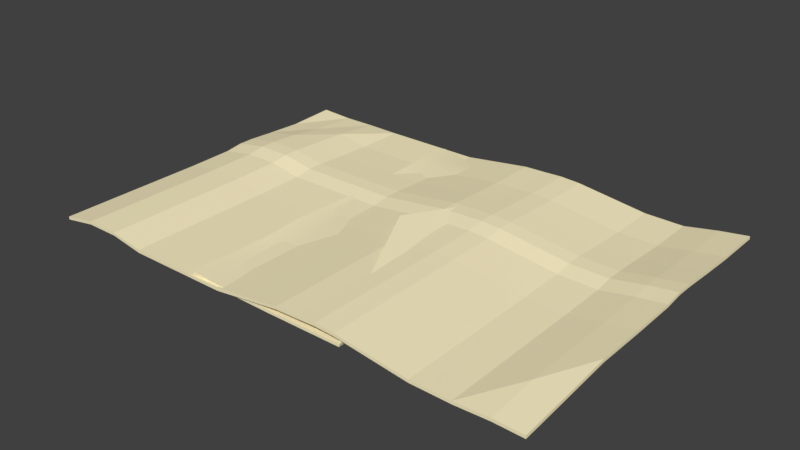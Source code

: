 # Source: LetterClosed.blend  (saved by Blender 2.79.0; exported with 4.5.12 LTS)
import bpy
from mathutils import Matrix  # noqa: F401  (used for matrix-valued properties, if any)

bpy.ops.wm.read_factory_settings(use_empty=True)
scene = bpy.context.scene
scene.name = 'Scene'

# ---- collections
col_collection_1 = bpy.data.collections.new('Collection 1'); scene.collection.children.link(col_collection_1)

# ---- materials (node trees are filled in below, after node groups)
mat_material_002 = bpy.data.materials.new('Material.002')
mat_material_002.alpha_threshold = 0.0
mat_material_002.use_transparent_shadow = False
mat_material_002.diffuse_color = (1.0, 0.8963, 0.5841, 1.0)
mat_material_002.roughness = 0.5
mat_material_001 = bpy.data.materials.new('Material.001')
mat_material_001.alpha_threshold = 0.0
mat_material_001.use_transparent_shadow = False
mat_material_001.diffuse_color = (1.0, 0.8963, 0.5841, 1.0)
mat_material_001.roughness = 0.5

# ---- material node trees

# ---- world
world_world = bpy.data.worlds.new('World'); scene.world = world_world
world_world.color = (0.05088, 0.05088, 0.05088)
world_world.use_sun_shadow = False
world_world.sun_shadow_jitter_overblur = 0.0
world_world.cycles.sampling_method = 'MANUAL'

# ---- meshes
me_plane_002 = bpy.data.meshes.new('Plane.002')
me_plane_002.from_pydata([(-0.3258, -0.6748, 0.01816), (0.3258, -0.6748, 0.0), (-0.3258, 0.6748, 0.007661), (0.3258, 0.6748, 0.0), (-0.3258, 0.5061, 0.009993), (-0.3258, 0.3374, 0.007661), (-0.3258, 0.1687, 0.007661), (-0.3258, 0.0, 0.007661), (-0.3258, -0.1687, 0.01623), (-0.3258, -0.3374, 0.007661), (-0.3258, -0.5061, 0.007661), (0.3258, -0.5061, 0.0), (0.3258, -0.3374, 0.0), (0.3258, -0.1687, 0.0), (0.3258, 0.0, 0.0), (0.3258, 0.1687, 0.0), (0.3258, 0.3374, 0.0), (0.3258, 0.5061, 0.0), (-0.3258, -0.5061, 0.01807), (-0.3258, -0.6748, 0.02857), (0.3295, -0.6748, 0.01041), (0.3295, 0.5061, 0.01041), (0.3295, 0.6748, 0.01041), (-0.3258, 0.6748, 0.01807), (-0.3258, 0.5061, 0.0204), (-0.3258, 0.3374, 0.01807), (-0.3258, 0.1687, 0.01807), (-0.3258, 0.0, 0.01807), (-0.3258, -0.1687, 0.02664), (-0.3258, -0.3374, 0.01807), (0.3295, -0.5061, 0.01041), (0.3295, -0.3374, 0.01041), (0.3295, -0.1687, 0.01041), (0.3295, 0.0, 0.01041), (0.3295, 0.1687, 0.01041), (0.3295, 0.3374, 0.01041), (0.1629, -0.3374, 0.01041), (0.2444, -0.5061, 0.01041), (2.98e-08, 0.0, 0.01041), (0.08146, -0.1687, 0.01041), (0.08146, 0.1687, 0.01041), (0.2444, 0.5061, 0.01041), (0.1629, 0.3374, 0.01041), (0.3258, 0.5061, 0.0211), (0.3258, 0.6748, 0.0211), (0.3258, -0.6748, 0.0211), (0.3258, -0.5061, 0.0211), (0.3258, -0.3374, 0.0211), (0.3258, -0.1687, 0.0211), (0.3258, 0.0, 0.0211), (0.3258, 0.1687, 0.0211), (0.3258, 0.3374, 0.0211), (0.1629, -0.3374, 0.05106), (0.2444, -0.5061, 0.03679), (2.98e-08, 0.0, 0.07347), (0.08146, -0.1687, 0.06331), (0.08146, 0.1687, 0.06331), (0.2444, 0.5061, 0.03679), (0.1629, 0.3374, 0.05106), (2.98e-08, 0.0, 0.06781), (0.08146, -0.1687, 0.0548), (0.1629, -0.3374, 0.04178), (0.2444, -0.5061, 0.02877), (0.3295, -0.6748, 0.01575), (0.08146, 0.1687, 0.05461), (0.1629, 0.3374, 0.04142), (0.2444, 0.5061, 0.02823), (0.3295, 0.6748, 0.01503), (0.1427, -6.067e-10, 0.03788), (0.1427, -6.067e-10, 0.03047), (0.2786, -0.4027, 0.01357), (0.3026, -0.5369, 0.01247), (0.2403, -0.2684, 0.01896), (0.1866, -0.1342, 0.02407), (0.1866, 0.1342, 0.02407), (0.2403, 0.2684, 0.01896), (0.2705, 0.4027, 0.01357), (0.2962, 0.5369, 0.0133), (0.1866, 0.1342, 0.03384), (0.2786, -0.4027, 0.02286), (0.2403, 0.2684, 0.02849), (0.2403, -0.2684, 0.0286), (0.1866, -0.1342, 0.03388), (0.3026, -0.5369, 0.01838), (0.2705, 0.4027, 0.02258), (0.2962, 0.5369, 0.01698), (-0.1437, -0.6748, 0.002319), (0.01918, -0.6748, 0.0), (0.1821, -0.6748, 0.0), (0.1821, 0.6748, 0.0), (0.01918, 0.6748, 0.0), (-0.1437, 0.6748, 0.0), (0.1821, -0.5061, 0.0), (0.01918, -0.5061, 0.0), (-0.1437, -0.5061, 0.0), (0.1821, -0.3374, 0.0), (0.01918, -0.3374, 0.0), (-0.1437, -0.3374, 0.0), (0.1821, -0.1687, 0.0), (0.01918, -0.1687, 0.003351), (-0.1437, -0.1687, 0.008571), (0.1821, 0.0, 0.0), (0.01918, 0.0, 0.0), (-0.1437, 0.0, 0.0), (0.1821, 0.1687, 0.0), (0.01918, 0.1687, 0.0), (-0.1437, 0.1687, 0.0), (0.1821, 0.3374, 0.0), (0.01918, 0.3374, 0.0), (-0.1437, 0.3374, 0.0), (0.1821, 0.5061, 0.005653), (0.01918, 0.5061, 0.01109), (-0.1437, 0.5061, 0.01109), (-0.1437, -0.6748, 0.01273), (0.01918, -0.6748, 0.01041), (0.1821, -0.6748, 0.01041), (0.1821, 0.6748, 0.01041), (0.01918, 0.6748, 0.01041), (-0.1437, 0.6748, 0.01041), (0.1186, -0.5061, 0.01041), (-0.02394, -0.5061, 0.01041), (-0.1665, -0.5061, 0.01041), (0.05511, -0.3374, 0.01041), (-0.06707, -0.3374, 0.01041), (-0.1893, -0.3374, 0.01041), (-0.008376, -0.1687, 0.01376), (-0.1102, -0.1687, 0.01898), (-0.212, -0.1687, 0.01898), (-0.07187, 0.0, 0.01041), (-0.1533, 0.0, 0.01041), (-0.2348, 0.0, 0.01041), (-0.008376, 0.1687, 0.01041), (-0.1102, 0.1687, 0.01041), (-0.212, 0.1687, 0.01041), (0.05511, 0.3374, 0.01041), (-0.06707, 0.3374, 0.01041), (-0.1893, 0.3374, 0.01041), (0.1186, 0.5061, 0.01606), (-0.02394, 0.5061, 0.0215), (-0.1665, 0.5061, 0.0215), (0.3258, 0.5904, 0.0), (-0.3258, 0.5904, 0.009341), (0.3295, 0.5904, 0.01041), (-0.3258, 0.5904, 0.01975), (0.2851, 0.5904, 0.01041), (0.2851, 0.5904, 0.02895), (0.2851, 0.5904, 0.02163), (0.2834, 0.4698, 0.01344), (0.2834, 0.4698, 0.01978), (-0.1551, 0.5904, 0.02084), (-0.002381, 0.5904, 0.02084), (0.1503, 0.5904, 0.01541), (-0.1437, 0.5904, 0.01044), (0.01918, 0.5904, 0.01044), (0.1821, 0.5904, 0.005001), (-0.2348, 0.6748, 0.0), (-0.2348, -0.5061, 0.0), (-0.2348, -0.3374, 0.0), (-0.2348, -0.1687, 0.008571), (-0.2348, 0.0, 0.0), (-0.2348, 0.1687, 0.0), (-0.2348, 0.3374, 0.0), (-0.2348, 0.5061, 0.00671), (-0.2348, 0.6748, 0.01041), (-0.2462, -0.5061, 0.01041), (-0.2575, -0.3374, 0.01041), (-0.2689, -0.1687, 0.01898), (-0.2803, 0.0, 0.01041), (-0.2689, 0.1687, 0.01041), (-0.2575, 0.3374, 0.01041), (-0.2462, 0.5061, 0.01712), (-0.2348, -0.6748, 0.006411), (-0.2348, -0.6748, 0.01682), (-0.2348, 0.5904, 0.006058), (-0.2405, 0.5904, 0.01647), (0.3295, -0.5061, 0.01575), (0.3295, -0.1687, 0.01575), (0.3295, -0.3374, 0.01575), (0.3295, 0.0, 0.01575), (0.3295, 0.5061, 0.01575), (0.3295, 0.1687, 0.01575), (0.3295, 0.3374, 0.01575), (-0.3258, -0.5061, 0.007661), (-0.3258, -0.5061, 0.007661), (-0.3258, -0.6748, 0.01816), (-0.3258, -0.6748, 0.01816), (0.1821, -0.6748, 0.0), (0.1821, -0.6748, 0.0), (0.3258, -0.6748, 0.0), (0.3258, -0.6748, 0.0), (0.3258, 0.5904, 0.0), (0.3258, 0.5904, 0.0), (0.3258, 0.6748, 0.0), (0.3258, 0.6748, 0.0), (-0.2348, 0.6748, 0.0), (-0.2348, 0.6748, 0.0), (-0.3258, 0.6748, 0.007661), (-0.3258, 0.6748, 0.007661), (-0.3258, 0.5904, 0.009341), (-0.3258, 0.5904, 0.009341), (-0.3258, 0.5061, 0.009993), (-0.3258, 0.5061, 0.009993), (-0.3258, 0.3374, 0.007661), (-0.3258, 0.3374, 0.007661), (-0.3258, 0.1687, 0.007661), (-0.3258, 0.1687, 0.007661), (-0.3258, 0.0, 0.007661), (-0.3258, 0.0, 0.007661), (-0.3258, -0.1687, 0.01623), (-0.3258, -0.1687, 0.01623), (-0.3258, -0.3374, 0.007661), (-0.3258, -0.3374, 0.007661), (0.3258, -0.5061, 0.0), (0.3258, -0.5061, 0.0), (0.3258, -0.3374, 0.0), (0.3258, -0.3374, 0.0), (0.3258, -0.1687, 0.0), (0.3258, -0.1687, 0.0), (0.3258, 0.0, 0.0), (0.3258, 0.0, 0.0), (0.3258, 0.1687, 0.0), (0.3258, 0.1687, 0.0), (0.3258, 0.3374, 0.0), (0.3258, 0.3374, 0.0), (0.3258, 0.5061, 0.0), (0.3258, 0.5061, 0.0), (-0.3258, -0.5061, 0.01807), (-0.3258, -0.5061, 0.01807), (-0.3258, -0.6748, 0.02857), (-0.3258, -0.6748, 0.02857), (0.1821, -0.6748, 0.01041), (0.1821, -0.6748, 0.01041), (0.3295, -0.6748, 0.01041), (0.3295, -0.6748, 0.01041), (0.3295, -0.6748, 0.01041), (0.3295, -0.6748, 0.01041), (0.3295, 0.5904, 0.01041), (0.3295, 0.5904, 0.01041), (0.3295, 0.6748, 0.01041), (0.3295, 0.6748, 0.01041), (0.3295, 0.6748, 0.01041), (0.3295, 0.6748, 0.01041), (-0.2348, 0.6748, 0.01041), (-0.2348, 0.6748, 0.01041), (-0.3258, 0.6748, 0.01807), (-0.3258, 0.6748, 0.01807), (-0.3258, 0.5904, 0.01975), (-0.3258, 0.5904, 0.01975), (-0.3258, 0.5061, 0.0204), (-0.3258, 0.5061, 0.0204), (-0.3258, 0.3374, 0.01807), (-0.3258, 0.3374, 0.01807), (-0.3258, 0.1687, 0.01807), (-0.3258, 0.1687, 0.01807), (-0.3258, 0.0, 0.01807), (-0.3258, 0.0, 0.01807), (-0.3258, -0.1687, 0.02664), (-0.3258, -0.1687, 0.02664), (-0.3258, -0.3374, 0.01807), (-0.3258, -0.3374, 0.01807), (0.3295, -0.5061, 0.01041), (0.3295, -0.5061, 0.01041), (0.3295, -0.3374, 0.01041), (0.3295, -0.3374, 0.01041), (0.3295, -0.1687, 0.01041), (0.3295, -0.1687, 0.01041), (0.3295, 0.0, 0.01041), (0.3295, 0.0, 0.01041), (0.3295, 0.1687, 0.01041), (0.3295, 0.1687, 0.01041), (0.3295, 0.3374, 0.01041), (0.3295, 0.3374, 0.01041), (0.3295, 0.5061, 0.01041), (0.3295, 0.5061, 0.01041), (0.3258, 0.5061, 0.0211), (0.3258, 0.6748, 0.0211), (0.3258, 0.6748, 0.0211), (0.3258, -0.6748, 0.0211), (0.3258, -0.6748, 0.0211), (0.3258, -0.5061, 0.0211), (0.3258, -0.3374, 0.0211), (0.3258, -0.1687, 0.0211), (0.3258, 0.0, 0.0211), (0.3258, 0.1687, 0.0211), (0.3258, 0.3374, 0.0211), (0.2444, -0.5061, 0.03679), (0.1629, -0.3374, 0.05106), (0.08146, -0.1687, 0.06331), (2.98e-08, 0.0, 0.07347), (2.98e-08, 0.0, 0.07347), (0.08146, 0.1687, 0.06331), (0.1629, 0.3374, 0.05106), (0.2851, 0.5904, 0.02895), (0.2444, 0.5061, 0.03679), (0.3295, 0.6748, 0.01503), (0.3295, 0.6748, 0.01503), (0.3295, 0.6748, 0.01503), (0.3295, 0.6748, 0.01503), (0.3295, -0.6748, 0.01575), (0.3295, -0.6748, 0.01575), (0.3295, -0.6748, 0.01575), (0.3295, -0.6748, 0.01575), (0.2962, 0.5369, 0.01698), (0.2962, 0.5369, 0.0133), (2.98e-08, 0.0, 0.06781), (2.98e-08, 0.0, 0.06781), (0.2444, -0.5061, 0.02877), (0.1629, -0.3374, 0.04178), (0.08146, -0.1687, 0.0548), (0.1629, 0.3374, 0.04142), (0.2444, 0.5061, 0.02823), (0.2851, 0.5904, 0.02163), (0.08146, 0.1687, 0.05461), (0.1427, -6.067e-10, 0.03788), (0.1427, -6.067e-10, 0.03788), (0.1427, -6.067e-10, 0.03047), (0.1427, -6.067e-10, 0.03047), (0.2786, -0.4027, 0.01357), (0.3026, -0.5369, 0.01247), (0.2403, -0.2684, 0.01896), (0.1866, -0.1342, 0.02407), (0.1866, 0.1342, 0.02407), (0.2403, 0.2684, 0.01896), (0.2834, 0.4698, 0.01344), (0.2705, 0.4027, 0.01357), (0.2786, -0.4027, 0.02286), (0.2403, -0.2684, 0.0286), (0.3026, -0.5369, 0.01838), (0.1866, -0.1342, 0.03388), (0.2403, 0.2684, 0.02849), (0.2705, 0.4027, 0.02258), (0.2834, 0.4698, 0.01978), (0.1866, 0.1342, 0.03384), (-0.2348, -0.6748, 0.006411), (-0.2348, -0.6748, 0.006411), (-0.1437, -0.6748, 0.002319), (-0.1437, -0.6748, 0.002319), (0.01918, -0.6748, 0.0), (0.01918, -0.6748, 0.0), (0.1821, 0.6748, 0.0), (0.1821, 0.6748, 0.0), (0.01918, 0.6748, 0.0), (0.01918, 0.6748, 0.0), (-0.1437, 0.6748, 0.0), (-0.1437, 0.6748, 0.0), (-0.2348, -0.6748, 0.01682), (-0.2348, -0.6748, 0.01682), (-0.1437, -0.6748, 0.01273), (-0.1437, -0.6748, 0.01273), (0.01918, -0.6748, 0.01041), (0.01918, -0.6748, 0.01041), (0.1821, 0.6748, 0.01041), (0.1821, 0.6748, 0.01041), (0.01918, 0.6748, 0.01041), (0.01918, 0.6748, 0.01041), (-0.1437, 0.6748, 0.01041), (-0.1437, 0.6748, 0.01041), (0.3295, 0.0, 0.01575), (0.3295, 0.1687, 0.01575), (0.3295, 0.3374, 0.01575), (0.3295, 0.5061, 0.01575), (0.3295, -0.5061, 0.01575), (0.3295, -0.3374, 0.01575), (0.3295, -0.1687, 0.01575)], [], [(154, 339, 192, 190), (186, 92, 212, 188), (92, 95, 214, 212), (95, 98, 216, 214), (98, 101, 218, 216), (101, 104, 220, 218), (104, 107, 222, 220), (107, 110, 224, 222), (151, 144, 239, 351), (230, 232, 37, 119), (119, 37, 36, 122), (122, 36, 39, 125), (125, 39, 38, 128), (128, 38, 40, 131), (131, 40, 42, 134), (134, 42, 41, 137), (88, 189, 234, 115), (221, 223, 270, 269), (209, 210, 258, 257), (140, 193, 238, 236), (16, 225, 272, 271), (211, 183, 227, 259), (194, 196, 244, 242), (1, 213, 260, 233), (198, 200, 248, 246), (11, 215, 262, 261), (201, 202, 250, 249), (12, 217, 264, 263), (203, 204, 252, 251), (13, 219, 266, 265), (205, 206, 254, 253), (182, 184, 228, 226), (14, 15, 268, 267), (207, 208, 256, 255), (305, 64, 78, 314), (35, 273, 360, 181), (273, 237, 241, 296, 360), (34, 35, 181, 180), (33, 34, 180, 178), (32, 33, 178, 176), (60, 305, 314, 82), (31, 32, 176, 362), (285, 277, 279), (286, 285, 279, 280), (55, 286, 280, 48), (288, 55, 48, 49), (290, 288, 49, 50), (291, 290, 50, 51), (275, 292, 293, 274), (293, 291, 51, 274), (311, 295, 302, 331), (300, 306, 325, 83), (235, 30, 175, 299), (65, 310, 330, 80), (306, 307, 326, 325), (297, 240, 303, 85), (30, 31, 362, 175), (38, 39, 320, 315), (61, 62, 53, 52), (62, 298, 278, 53), (304, 308, 287, 289), (308, 61, 52, 287), (66, 309, 58, 57), (146, 66, 57, 145), (312, 59, 54, 56), (309, 312, 56, 58), (321, 316, 313, 332), (69, 73, 328, 68), (317, 318, 327, 79), (322, 321, 332, 329), (319, 317, 79, 81), (147, 324, 84, 148), (73, 319, 81, 328), (324, 322, 329, 84), (307, 60, 82, 326), (40, 38, 315, 74), (64, 65, 80, 78), (37, 232, 71, 70), (42, 40, 74, 75), (36, 37, 70, 72), (144, 41, 76, 323), (39, 36, 72, 320), (41, 42, 75, 76), (20, 301, 327, 318), (3, 89, 116, 22), (340, 341, 353, 352), (342, 343, 355, 354), (333, 335, 347, 345), (336, 337, 349, 348), (338, 187, 231, 350), (169, 136, 139, 170), (136, 135, 138, 139), (135, 134, 137, 138), (168, 133, 136, 169), (133, 132, 135, 136), (132, 131, 134, 135), (167, 130, 133, 168), (130, 129, 132, 133), (129, 128, 131, 132), (166, 127, 130, 167), (127, 126, 129, 130), (126, 125, 128, 129), (165, 124, 127, 166), (124, 123, 126, 127), (123, 122, 125, 126), (164, 121, 124, 165), (121, 120, 123, 124), (120, 119, 122, 123), (346, 113, 121, 164), (113, 114, 120, 121), (114, 230, 119, 120), (174, 149, 356, 243), (149, 150, 117, 356), (150, 151, 351, 117), (161, 162, 112, 109), (109, 112, 111, 108), (108, 111, 110, 107), (160, 161, 109, 106), (106, 109, 108, 105), (105, 108, 107, 104), (159, 160, 106, 103), (103, 106, 105, 102), (102, 105, 104, 101), (158, 159, 103, 100), (100, 103, 102, 99), (99, 102, 101, 98), (157, 158, 100, 97), (97, 100, 99, 96), (96, 99, 98, 95), (156, 157, 97, 94), (94, 97, 96, 93), (93, 96, 95, 92), (334, 156, 94, 86), (86, 94, 93, 87), (87, 93, 92, 186), (173, 195, 344, 152), (152, 344, 90, 153), (153, 90, 339, 154), (111, 153, 154, 110), (112, 152, 153, 111), (162, 173, 152, 112), (138, 137, 151, 150), (139, 138, 150, 149), (170, 139, 149, 174), (239, 144, 323, 77), (303, 147, 148, 85), (294, 146, 145, 276), (310, 311, 331, 330), (197, 199, 247, 245), (17, 191, 142, 21), (137, 41, 144, 151), (110, 154, 190, 224), (24, 170, 174, 143), (4, 141, 173, 162), (141, 2, 195, 173), (185, 10, 156, 334), (10, 9, 157, 156), (9, 8, 158, 157), (8, 7, 159, 158), (7, 6, 160, 159), (6, 5, 161, 160), (5, 4, 162, 161), (143, 174, 243, 23), (229, 346, 164, 18), (18, 164, 165, 29), (29, 165, 166, 28), (28, 166, 167, 27), (27, 167, 168, 26), (26, 168, 169, 25), (25, 169, 170, 24), (0, 171, 172, 19), (91, 155, 163, 118), (357, 358, 283, 282), (359, 179, 43, 284), (361, 177, 47, 46), (179, 67, 44, 43), (363, 357, 282, 281), (63, 361, 46, 45), (358, 359, 284, 283), (177, 363, 281, 47)])
me_plane_002.polygons.foreach_set('use_smooth', [True] * 180)
_k = set([(0, 19), (0, 171), (1, 213), (1, 233), (2, 141), (2, 195), (3, 22), (3, 89), (4, 5), (4, 141), (5, 6), (6, 7), (7, 8), (8, 9), (9, 10), (10, 185), (11, 215), (11, 261), (12, 217), (12, 263), (13, 219), (13, 265), (14, 15), (14, 267), (15, 268), (16, 225), (16, 271), (17, 21), (17, 191), (18, 29), (18, 229), (19, 172), (21, 142), (22, 116), (23, 143), (23, 243), (24, 25), (24, 143), (25, 26), (26, 27), (27, 28), (28, 29), (30, 31), (30, 235), (31, 32), (32, 33), (33, 34), (34, 35), (35, 273), (86, 87), (86, 334), (87, 186), (88, 115), (88, 189), (89, 116), (90, 339), (90, 344), (91, 118), (91, 155), (113, 114), (113, 346), (114, 230), (115, 234), (117, 351), (117, 356), (118, 163), (140, 193), (140, 236), (142, 191), (155, 163), (171, 172), (182, 184), (182, 226), (183, 211), (183, 227), (184, 228), (185, 334), (186, 188), (187, 231), (187, 338), (188, 212), (189, 234), (190, 192), (190, 224), (192, 339), (193, 238), (194, 196), (194, 242), (195, 344), (196, 244), (197, 199), (197, 245), (198, 200), (198, 246), (199, 247), (200, 248), (201, 202), (201, 249), (202, 250), (203, 204), (203, 251), (204, 252), (205, 206), (205, 253), (206, 254), (207, 208), (207, 255), (208, 256), (209, 210), (209, 257), (210, 258), (211, 259), (212, 214), (213, 260), (214, 216), (215, 262), (216, 218), (217, 264), (218, 220), (219, 266), (220, 222), (221, 223), (221, 269), (222, 224), (223, 270), (225, 272), (226, 228), (227, 259), (229, 346), (230, 232), (231, 350), (233, 260), (236, 238), (237, 241), (237, 273), (239, 351), (242, 244), (243, 356), (245, 247), (246, 248), (249, 250), (251, 252), (253, 254), (255, 256), (257, 258), (261, 262), (263, 264), (265, 266), (267, 268), (269, 270), (271, 272), (333, 335), (333, 345), (335, 347), (336, 337), (336, 348), (337, 349), (338, 350), (340, 341), (340, 352), (341, 353), (342, 343), (342, 354), (343, 355), (345, 347), (348, 349), (352, 353), (354, 355)])
me_plane_002.attributes.new('sharp_edge', 'BOOLEAN', 'EDGE').data.foreach_set('value', [ (min(e.vertices), max(e.vertices)) in _k for e in me_plane_002.edges])
me_plane_002.materials.append(mat_material_002)
me_plane_002.use_remesh_preserve_volume = False
me_plane_002.use_remesh_preserve_attributes = False
me_plane_002.use_mirror_vertex_groups = False
me_plane_002.update()
me_plane = bpy.data.meshes.new('Plane')
me_plane.from_pydata([(-1.0, -0.684, 0.0), (1.0, -0.684, 0.001943), (-1.0, 0.684, 0.007805), (1.0, 0.684, 0.0393), (-1.0, 0.4886, 0.0), (-1.0, 0.3446, 0.006435), (-1.0, 0.0899, 0.003098), (-1.0, -0.09771, 0.0), (-1.0, -0.2931, 0.0), (-1.0, -0.4886, 0.0), (1.0, -0.4886, 0.02032), (1.0, -0.2931, 0.0393), (1.0, -0.09771, 0.0393), (1.0, 0.0899, 0.0424), (1.0, 0.3446, 0.04573), (1.0, 0.4886, 0.0393), (-0.6, -0.684, 0.0), (-0.2, -0.684, 0.0), (0.2359, -0.684, 0.04088), (0.6, -0.684, 0.0), (0.6, 0.684, 0.0), (0.2359, 0.684, 0.04088), (-0.2, 0.684, 0.0), (-0.6, 0.684, 0.0), (0.6, -0.4886, 0.0), (0.2359, -0.4886, 0.04088), (-0.2, -0.4886, 0.0), (-0.6, -0.4886, 0.0), (0.6, -0.2931, 0.0), (0.2359, -0.2931, 0.04088), (-0.2, -0.2931, 0.0), (-0.6, -0.2931, 0.0), (0.6, -0.09771, 0.0), (0.2359, -0.09771, 0.04088), (-0.2, -0.09771, 0.0), (-0.6, -0.09771, 0.0), (0.6, 0.0899, 0.003098), (0.2359, 0.0899, 0.04398), (-0.2, 0.0899, 0.003098), (-0.6, 0.0899, 0.003098), (0.6, 0.3446, 0.006435), (0.2359, 0.3446, 0.04731), (-0.2, 0.3446, 0.006435), (-0.6, 0.3446, 0.006435), (0.6, 0.4886, 0.0), (0.2359, 0.4886, 0.04088), (-0.2, 0.4886, 0.0), (-0.6, 0.4886, 0.0), (0.07231, -0.684, 0.03547), (0.07231, 0.684, 0.03547), (0.07231, -0.4886, 0.03547), (0.07231, -0.2931, 0.03547), (0.07231, -0.09771, 0.03547), (0.07231, 0.0899, 0.03856), (0.07231, 0.3446, 0.0419), (0.07231, 0.4886, 0.03547), (0.315, -0.684, 0.03712), (0.315, 0.684, 0.03712), (0.315, -0.4886, 0.03712), (0.315, -0.2931, 0.03712), (0.315, -0.09771, 0.03712), (0.315, 0.0899, 0.04021), (0.315, 0.3446, 0.04355), (0.315, 0.4886, 0.03712), (0.1626, -0.684, 0.03815), (0.1626, 0.684, 0.03815), (0.1626, -0.4886, 0.03815), (0.1626, -0.2931, 0.03815), (0.1626, -0.09771, 0.03815), (0.1626, 0.0899, 0.04125), (0.1626, 0.3446, 0.04458), (0.1626, 0.4886, 0.03815), (-0.7333, 0.684, 0.002005), (-0.8667, 0.684, 0.001184), (-0.7333, -0.4886, 0.02275), (-0.8667, -0.4886, 0.02275), (-0.7333, -0.2931, 0.02275), (-0.8667, -0.2931, 0.02275), (-0.7333, -0.09771, 0.02275), (-0.8667, -0.09771, 0.02275), (-0.7333, 0.0899, 0.02585), (-0.8667, 0.0899, 0.02585), (-0.7333, 0.3446, 0.02918), (-0.8667, 0.3446, 0.02918), (-0.7333, 0.4886, 0.02275), (-0.8667, 0.4886, 0.01276), (-0.8667, -0.684, 0.02275), (-0.7333, -0.684, 0.02275), (0.7545, -0.684, -0.00183), (0.8878, -0.684, 0.004192), (0.8878, 0.684, 0.02317), (0.7545, 0.684, -0.00183), (0.8878, -0.4886, 0.02317), (0.7545, -0.4886, -0.00183), (0.8878, -0.2931, 0.02317), (0.7545, -0.2931, -0.00183), (0.8878, -0.09771, 0.02317), (0.7545, -0.09771, -0.00183), (0.8878, 0.0899, 0.02627), (0.7545, 0.0899, 0.001269), (0.8878, 0.3446, 0.0296), (0.7545, 0.3446, 0.004605), (0.8878, 0.4886, 0.02317), (0.7545, 0.4886, -0.00183), (-1.0, 0.228, 0.01289), (-1.0, 0.1629, 0.01289), (1.0, 0.1629, 0.05219), (1.0, 0.228, 0.05219), (-0.6, 0.1629, 0.01289), (-0.6, 0.228, 0.01289), (-0.2, 0.1629, 0.01289), (-0.2, 0.228, 0.01289), (0.2359, 0.1629, 0.05377), (0.2359, 0.228, 0.05377), (0.6, 0.1629, 0.01289), (0.6, 0.228, 0.01289), (0.07231, 0.1629, 0.04836), (0.07231, 0.228, 0.04836), (0.315, 0.1629, 0.05001), (0.315, 0.228, 0.05001), (0.1626, 0.1629, 0.05104), (0.1626, 0.228, 0.05104), (-0.8667, 0.1629, 0.03564), (-0.8667, 0.228, 0.03564), (-0.7333, 0.1629, 0.03564), (-0.7333, 0.228, 0.03564), (0.7545, 0.1629, 0.01106), (0.7545, 0.228, 0.01106), (0.8878, 0.1629, 0.03606), (0.8878, 0.228, 0.03606), (-1.0, -0.6841, 0.01169), (0.9997, -0.6841, 0.01364), (-1.0, 0.6839, 0.0195), (0.9997, 0.6839, 0.05099), (-1.0, 0.4885, 0.01169), (-1.0, 0.3445, 0.01813), (-1.0, 0.08984, 0.01479), (-1.0, -0.09778, 0.01169), (-1.0, -0.2932, 0.01169), (-1.0, -0.4886, 0.01169), (0.9997, -0.4886, 0.03201), (0.9997, -0.2932, 0.05099), (0.9997, -0.09778, 0.05099), (0.9997, 0.08984, 0.05409), (0.9997, 0.3445, 0.05742), (0.9997, 0.4885, 0.05099), (-0.6003, -0.6841, 0.01169), (-0.2003, -0.6841, 0.01169), (0.2356, -0.6841, 0.05257), (0.5997, -0.6841, 0.01169), (0.5997, 0.6839, 0.01169), (0.2356, 0.6839, 0.05257), (-0.2003, 0.6839, 0.01169), (-0.6003, 0.6839, 0.01169), (0.5997, -0.4886, 0.01169), (0.2356, -0.4886, 0.05257), (-0.2003, -0.4886, 0.01169), (-0.6003, -0.4886, 0.01169), (0.5997, -0.2932, 0.01169), (0.2356, -0.2932, 0.05257), (-0.2003, -0.2932, 0.01169), (-0.6003, -0.2932, 0.01169), (0.5997, -0.09778, 0.01169), (0.2356, -0.09778, 0.05257), (-0.2003, -0.09778, 0.01169), (-0.6003, -0.09778, 0.01169), (0.5997, 0.08984, 0.01479), (0.2356, 0.08984, 0.05567), (-0.2003, 0.08984, 0.01479), (-0.6003, 0.08984, 0.01479), (0.5997, 0.3445, 0.01813), (0.2356, 0.3445, 0.05901), (-0.2003, 0.3445, 0.01813), (-0.6003, 0.3445, 0.01813), (0.5997, 0.4885, 0.01169), (0.2356, 0.4885, 0.05257), (-0.2003, 0.4885, 0.01169), (-0.6003, 0.4885, 0.01169), (0.072, -0.6841, 0.04716), (0.072, 0.6839, 0.04716), (0.072, -0.4886, 0.04716), (0.072, -0.2932, 0.04716), (0.072, -0.09778, 0.04716), (0.072, 0.08984, 0.05026), (0.072, 0.3445, 0.05359), (0.072, 0.4885, 0.04716), (0.3147, -0.6841, 0.04881), (0.3147, 0.6839, 0.04881), (0.3147, -0.4886, 0.04881), (0.3147, -0.2932, 0.04881), (0.3147, -0.09778, 0.04881), (0.3147, 0.08984, 0.05191), (0.3147, 0.3445, 0.05524), (0.3147, 0.4885, 0.04881), (0.1623, -0.6841, 0.04984), (0.1623, 0.6839, 0.04984), (0.1623, -0.4886, 0.04984), (0.1623, -0.2932, 0.04984), (0.1623, -0.09778, 0.04984), (0.1623, 0.08984, 0.05294), (0.1623, 0.3445, 0.05628), (0.1623, 0.4885, 0.04984), (-0.7336, 0.6839, 0.0137), (-0.867, 0.6839, 0.01288), (-0.7336, -0.4886, 0.03444), (-0.867, -0.4886, 0.03444), (-0.7336, -0.2932, 0.03444), (-0.867, -0.2932, 0.03444), (-0.7336, -0.09778, 0.03444), (-0.867, -0.09778, 0.03444), (-0.7336, 0.08984, 0.03754), (-0.867, 0.08984, 0.03754), (-0.7336, 0.3445, 0.04088), (-0.867, 0.3445, 0.04088), (-0.7336, 0.4885, 0.03444), (-0.867, 0.4885, 0.02446), (-0.867, -0.6841, 0.03444), (-0.7336, -0.6841, 0.03444), (0.7542, -0.6841, 0.009863), (0.8875, -0.6841, 0.01588), (0.8875, 0.6839, 0.03486), (0.7542, 0.6839, 0.009863), (0.8875, -0.4886, 0.03486), (0.7542, -0.4886, 0.009863), (0.8875, -0.2932, 0.03486), (0.7542, -0.2932, 0.009863), (0.8875, -0.09778, 0.03486), (0.7542, -0.09778, 0.009863), (0.8875, 0.08984, 0.03796), (0.7542, 0.08984, 0.01296), (0.8875, 0.3445, 0.0413), (0.7542, 0.3445, 0.0163), (0.8875, 0.4885, 0.03486), (0.7542, 0.4885, 0.009863), (-1.0, 0.2279, 0.02458), (-1.0, 0.1628, 0.02458), (0.9997, 0.1628, 0.06388), (0.9997, 0.2279, 0.06388), (-0.6003, 0.1628, 0.02458), (-0.6003, 0.2279, 0.02458), (-0.2003, 0.1628, 0.02458), (-0.2003, 0.2279, 0.02458), (0.2356, 0.1628, 0.06546), (0.2356, 0.2279, 0.06546), (0.5997, 0.1628, 0.02458), (0.5997, 0.2279, 0.02458), (0.072, 0.1628, 0.06005), (0.072, 0.2279, 0.06005), (0.3147, 0.1628, 0.0617), (0.3147, 0.2279, 0.0617), (0.1623, 0.1628, 0.06273), (0.1623, 0.2279, 0.06273), (-0.867, 0.1628, 0.04733), (-0.867, 0.2279, 0.04733), (-0.7336, 0.1628, 0.04733), (-0.7336, 0.2279, 0.04733), (0.7542, 0.1628, 0.02275), (0.7542, 0.2279, 0.02275), (0.8875, 0.1628, 0.04775), (0.8875, 0.2279, 0.04775)], [], [(102, 90, 3, 15), (89, 10, 1), (92, 94, 11), (94, 96, 12, 11), (96, 98, 13, 12), (129, 100, 14, 107), (100, 102, 15, 14), (82, 84, 47, 43), (43, 47, 46, 42), (70, 71, 45, 41), (62, 63, 44, 40), (125, 82, 43, 109), (109, 43, 42, 111), (121, 70, 41, 113), (119, 62, 40, 115), (78, 80, 39, 35), (35, 39, 38, 34), (68, 69, 37, 33), (60, 61, 36, 32), (76, 78, 35, 31), (31, 35, 34, 30), (67, 68, 33, 29), (59, 60, 32, 28), (74, 76, 31, 27), (27, 31, 30, 26), (66, 67, 29, 25), (58, 59, 28, 24), (87, 74, 27, 16), (16, 27, 26, 17), (64, 66, 25, 18), (56, 58, 24, 19), (84, 72, 23, 47), (47, 23, 22, 46), (71, 65, 21, 45), (63, 57, 20, 44), (46, 22, 49, 55), (17, 26, 50, 48), (26, 30, 51, 50), (30, 34, 52, 51), (34, 38, 53, 52), (111, 42, 54, 117), (42, 46, 55, 54), (45, 21, 57, 63), (18, 25, 58, 56), (25, 29, 59, 58), (29, 33, 60, 59), (33, 37, 61, 60), (113, 41, 62, 119), (41, 45, 63, 62), (55, 49, 65, 71), (48, 50, 66, 64), (50, 51, 67, 66), (51, 52, 68, 67), (52, 53, 69, 68), (117, 54, 70, 121), (54, 55, 71, 70), (4, 2, 73), (85, 73, 72), (0, 9, 75, 86), (86, 75, 74, 87), (9, 8, 77, 75), (75, 77, 76, 74), (8, 7, 79, 77), (77, 79, 78, 76), (7, 6, 81, 79), (79, 81, 80, 78), (104, 5, 83, 123), (123, 83, 82, 125), (5, 85, 83), (83, 85, 84, 82), (40, 44, 103, 101), (101, 103, 102, 100), (115, 40, 101, 127), (127, 101, 100, 129), (32, 36, 99, 97), (97, 99, 98, 96), (28, 32, 97, 95), (95, 97, 96, 94), (24, 28, 95, 93), (93, 95, 94, 92), (19, 24, 93, 88), (88, 93, 92), (44, 20, 91, 103), (103, 91, 90, 102), (99, 126, 128, 98), (126, 127, 129, 128), (36, 114, 126, 99), (114, 115, 127, 126), (81, 122, 124, 80), (122, 123, 125, 124), (6, 105, 122, 81), (105, 104, 123, 122), (53, 116, 120, 69), (116, 117, 121, 120), (37, 112, 118, 61), (112, 113, 119, 118), (38, 110, 116, 53), (110, 111, 117, 116), (61, 118, 114, 36), (118, 119, 115, 114), (69, 120, 112, 37), (120, 121, 113, 112), (39, 108, 110, 38), (108, 109, 111, 110), (80, 124, 108, 39), (124, 125, 109, 108), (98, 128, 106, 13), (128, 129, 107, 106), (11, 10, 92), (92, 89, 88), (10, 89, 92), (72, 84, 85), (85, 5, 4), (73, 85, 4), (232, 145, 133, 220), (219, 131, 140), (222, 141, 224), (224, 141, 142, 226), (226, 142, 143, 228), (259, 237, 144, 230), (230, 144, 145, 232), (212, 173, 177, 214), (173, 172, 176, 177), (200, 171, 175, 201), (192, 170, 174, 193), (255, 239, 173, 212), (239, 241, 172, 173), (251, 243, 171, 200), (249, 245, 170, 192), (208, 165, 169, 210), (165, 164, 168, 169), (198, 163, 167, 199), (190, 162, 166, 191), (206, 161, 165, 208), (161, 160, 164, 165), (197, 159, 163, 198), (189, 158, 162, 190), (204, 157, 161, 206), (157, 156, 160, 161), (196, 155, 159, 197), (188, 154, 158, 189), (217, 146, 157, 204), (146, 147, 156, 157), (194, 148, 155, 196), (186, 149, 154, 188), (214, 177, 153, 202), (177, 176, 152, 153), (201, 175, 151, 195), (193, 174, 150, 187), (176, 185, 179, 152), (147, 178, 180, 156), (156, 180, 181, 160), (160, 181, 182, 164), (164, 182, 183, 168), (241, 247, 184, 172), (172, 184, 185, 176), (175, 193, 187, 151), (148, 186, 188, 155), (155, 188, 189, 159), (159, 189, 190, 163), (163, 190, 191, 167), (243, 249, 192, 171), (171, 192, 193, 175), (185, 201, 195, 179), (178, 194, 196, 180), (180, 196, 197, 181), (181, 197, 198, 182), (182, 198, 199, 183), (247, 251, 200, 184), (184, 200, 201, 185), (134, 203, 132), (215, 202, 203), (130, 216, 205, 139), (216, 217, 204, 205), (139, 205, 207, 138), (205, 204, 206, 207), (138, 207, 209, 137), (207, 206, 208, 209), (137, 209, 211, 136), (209, 208, 210, 211), (234, 253, 213, 135), (253, 255, 212, 213), (135, 213, 215), (213, 212, 214, 215), (170, 231, 233, 174), (231, 230, 232, 233), (245, 257, 231, 170), (257, 259, 230, 231), (162, 227, 229, 166), (227, 226, 228, 229), (158, 225, 227, 162), (225, 224, 226, 227), (154, 223, 225, 158), (223, 222, 224, 225), (149, 218, 223, 154), (218, 222, 223), (174, 233, 221, 150), (233, 232, 220, 221), (229, 228, 258, 256), (256, 258, 259, 257), (166, 229, 256, 244), (244, 256, 257, 245), (211, 210, 254, 252), (252, 254, 255, 253), (136, 211, 252, 235), (235, 252, 253, 234), (183, 199, 250, 246), (246, 250, 251, 247), (167, 191, 248, 242), (242, 248, 249, 243), (168, 183, 246, 240), (240, 246, 247, 241), (191, 166, 244, 248), (248, 244, 245, 249), (199, 167, 242, 250), (250, 242, 243, 251), (169, 168, 240, 238), (238, 240, 241, 239), (210, 169, 238, 254), (254, 238, 239, 255), (228, 143, 236, 258), (258, 236, 237, 259), (141, 222, 140), (222, 218, 219), (140, 222, 219), (202, 215, 214), (215, 134, 135), (203, 134, 215), (0, 86, 216, 130), (6, 7, 137, 136), (72, 73, 203, 202), (86, 87, 217, 216), (7, 8, 138, 137), (87, 16, 146, 217), (8, 9, 139, 138), (19, 88, 218, 149), (16, 17, 147, 146), (1, 10, 140, 131), (88, 89, 219, 218), (64, 18, 148, 194), (10, 11, 141, 140), (3, 90, 220, 133), (56, 19, 149, 186), (11, 12, 142, 141), (90, 91, 221, 220), (91, 20, 150, 221), (5, 104, 234, 135), (12, 13, 143, 142), (9, 0, 130, 139), (57, 21, 151, 187), (104, 105, 235, 234), (107, 14, 144, 237), (89, 1, 131, 219), (49, 22, 152, 179), (13, 106, 236, 143), (17, 48, 178, 147), (14, 15, 145, 144), (15, 3, 133, 145), (22, 23, 153, 152), (106, 107, 237, 236), (65, 49, 179, 195), (73, 2, 132, 203), (18, 56, 186, 148), (2, 4, 134, 132), (20, 57, 187, 150), (48, 64, 194, 178), (4, 5, 135, 134), (21, 65, 195, 151), (105, 6, 136, 235), (23, 72, 202, 153)])
me_plane.materials.append(mat_material_001)
me_plane.use_remesh_preserve_volume = False
me_plane.use_remesh_preserve_attributes = False
me_plane.use_mirror_vertex_groups = False
me_plane.update()

# ---- objects
ob_plane_001 = bpy.data.objects.new('Plane.001', me_plane_002)
ob_plane = bpy.data.objects.new('Plane', me_plane)

# ---- transforms, parenting, visibility, modifiers, constraints
ob_plane_001.location = (0.0, 0.0, 0.0)
ob_plane_001.lineart.crease_threshold = 0.0
ob_plane.location = (0.0, 0.0, 0.0)
ob_plane.hide_viewport = True
ob_plane.lineart.crease_threshold = 0.0

# ---- collection membership
col_collection_1.objects.link(ob_plane_001)
col_collection_1.objects.link(ob_plane)

# ---- scene / render settings (as saved in the file)
scene.frame_start = 1; scene.frame_end = 250; scene.frame_set(1)
scene.render.engine = 'BLENDER_EEVEE_NEXT'
scene.render.resolution_percentage = 50
scene.render.dither_intensity = 0.0
scene.cycles.use_denoising = False
scene.cycles.samples = 128
scene.cycles.sampling_pattern = 'TABULATED_SOBOL'
scene.cycles.use_adaptive_sampling = False
scene.cycles.use_light_tree = False
scene.cycles.blur_glossy = 0.0
scene.cycles.sample_clamp_indirect = 0.0
scene.view_settings.view_transform = 'Standard'
bpy.context.view_layer.update()

# ---- added for rendering (the .blend has no active camera and no usable light): camera, sun
cam_auto = bpy.data.cameras.new('AutoCamera')
cam_auto.lens = 50.0
cam_auto.sensor_width = 36.0
cam_auto.clip_end = 1000.0
ob_auto_camera = bpy.data.objects.new('AutoCamera', cam_auto)
scene.collection.objects.link(ob_auto_camera)
ob_auto_camera.location = (2.24311, -2.69195, 1.83043)
ob_auto_camera.rotation_euler = (1.09748, -7.21219e-08, 0.694738)
scene.camera = ob_auto_camera
light_auto_sun = bpy.data.lights.new('AutoSun', 'SUN')
light_auto_sun.energy = 3.0
light_auto_sun.angle = 0.0523599
ob_auto_sun = bpy.data.objects.new('AutoSun', light_auto_sun)
scene.collection.objects.link(ob_auto_sun)
ob_auto_sun.rotation_euler = (0.872665, 0.174533, 0.523599)
bpy.context.view_layer.update()
